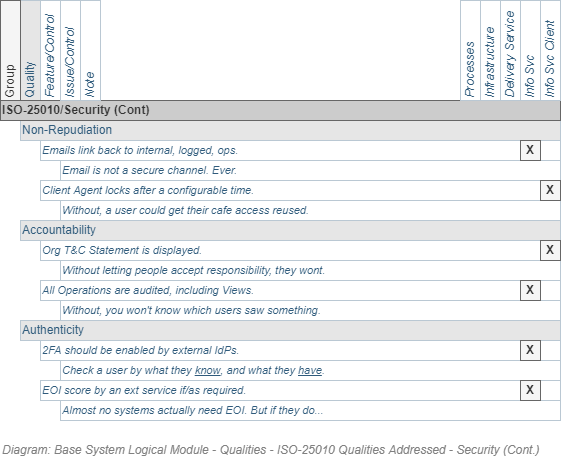

The diagram above was exported from draw.io. Its source (the exported page's mxGraphModel, read from the mxfile embedded in the PNG):
<mxGraphModel dx="782" dy="549" grid="1" gridSize="10" guides="1" tooltips="1" connect="1" arrows="1" fold="1" page="1" pageScale="1" pageWidth="827" pageHeight="1169" math="0" shadow="0">
  <root>
    <mxCell id="SIwQ03aVbUsqZOwCBq0Q-0" />
    <mxCell id="SIwQ03aVbUsqZOwCBq0Q-8" value="Diagram" parent="SIwQ03aVbUsqZOwCBq0Q-0" />
    <UserObject label="Non-Repudiation" id="SIwQ03aVbUsqZOwCBq0Q-10">
      <mxCell style="strokeColor=#bac8d3;html=1;fontColor=#2f5b7c;fontSize=12;align=left;fillColor=#E6E6E6;" parent="SIwQ03aVbUsqZOwCBq0Q-8" vertex="1">
        <mxGeometry x="140" y="300" width="540" height="20" as="geometry" />
      </mxCell>
    </UserObject>
    <UserObject label="Accountability" id="SIwQ03aVbUsqZOwCBq0Q-11">
      <mxCell style="strokeColor=#bac8d3;html=1;fontColor=#2f5b7c;fontSize=12;align=left;fillColor=#E6E6E6;" parent="SIwQ03aVbUsqZOwCBq0Q-8" vertex="1">
        <mxGeometry x="140" y="400" width="540" height="20" as="geometry" />
      </mxCell>
    </UserObject>
    <UserObject label="Authenticity" id="SIwQ03aVbUsqZOwCBq0Q-12">
      <mxCell style="strokeColor=#bac8d3;html=1;fontColor=#2f5b7c;fontSize=12;align=left;fillColor=#E6E6E6;" parent="SIwQ03aVbUsqZOwCBq0Q-8" vertex="1">
        <mxGeometry x="140" y="500" width="540" height="20" as="geometry" />
      </mxCell>
    </UserObject>
    <UserObject label="Quality" id="SIwQ03aVbUsqZOwCBq0Q-13">
      <mxCell style="strokeColor=#bac8d3;html=1;fontColor=#2f5b7c;fontSize=12;align=left;horizontal=0;fillColor=#E6E6E6;" parent="SIwQ03aVbUsqZOwCBq0Q-8" vertex="1">
        <mxGeometry x="140" y="180" width="20" height="100" as="geometry" />
      </mxCell>
    </UserObject>
    <UserObject label="Feature/Control" id="SIwQ03aVbUsqZOwCBq0Q-14">
      <mxCell style="strokeColor=#bac8d3;html=1;fontColor=#2f5b7c;fontSize=12;align=left;horizontal=0;fontStyle=2" parent="SIwQ03aVbUsqZOwCBq0Q-8" vertex="1">
        <mxGeometry x="160" y="180" width="20" height="100" as="geometry" />
      </mxCell>
    </UserObject>
    <UserObject label="Org T&amp;amp;C Statement is displayed." id="SIwQ03aVbUsqZOwCBq0Q-15">
      <mxCell style="strokeColor=#bac8d3;html=1;fontColor=#2f5b7c;fontSize=11;align=left;fontStyle=2" parent="SIwQ03aVbUsqZOwCBq0Q-8" vertex="1">
        <mxGeometry x="160" y="420" width="520" height="20" as="geometry" />
      </mxCell>
    </UserObject>
    <UserObject label="&lt;font style=&quot;font-size: 11px&quot;&gt;Emails link back to internal, logged, ops.&lt;/font&gt;" id="SIwQ03aVbUsqZOwCBq0Q-16">
      <mxCell style="strokeColor=#bac8d3;html=1;fontColor=#2f5b7c;fontSize=11;align=left;fontStyle=2" parent="SIwQ03aVbUsqZOwCBq0Q-8" vertex="1">
        <mxGeometry x="160" y="320" width="520" height="20" as="geometry" />
      </mxCell>
    </UserObject>
    <UserObject label="2FA should be enabled by external IdPs." id="SIwQ03aVbUsqZOwCBq0Q-19">
      <mxCell style="strokeColor=#bac8d3;html=1;fontColor=#2f5b7c;fontSize=11;align=left;fontStyle=2" parent="SIwQ03aVbUsqZOwCBq0Q-8" vertex="1">
        <mxGeometry x="160" y="520" width="520" height="20" as="geometry" />
      </mxCell>
    </UserObject>
    <UserObject label="EOI score by an ext service if/as required." id="SIwQ03aVbUsqZOwCBq0Q-20">
      <mxCell style="strokeColor=#bac8d3;html=1;fontColor=#2f5b7c;fontSize=11;align=left;fontStyle=2" parent="SIwQ03aVbUsqZOwCBq0Q-8" vertex="1">
        <mxGeometry x="160" y="560" width="520" height="20" as="geometry" />
      </mxCell>
    </UserObject>
    <UserObject label="Group" id="SIwQ03aVbUsqZOwCBq0Q-21">
      <mxCell style="strokeColor=#666666;html=1;fontColor=#333333;fontSize=12;align=left;horizontal=0;fillColor=#f5f5f5;" parent="SIwQ03aVbUsqZOwCBq0Q-8" vertex="1">
        <mxGeometry x="120" y="180" width="20" height="100" as="geometry" />
      </mxCell>
    </UserObject>
    <UserObject label="ISO-25010/Security (Cont)" id="SIwQ03aVbUsqZOwCBq0Q-22">
      <mxCell style="strokeColor=#666666;html=1;fontColor=#333333;fontSize=12;align=left;fontStyle=1;fillColor=#CCCCCC;" parent="SIwQ03aVbUsqZOwCBq0Q-8" vertex="1">
        <mxGeometry x="120" y="280" width="560" height="20" as="geometry" />
      </mxCell>
    </UserObject>
    <UserObject label="&lt;font style=&quot;font-size: 11px&quot;&gt;Client Agent locks after a configurable time.&lt;/font&gt;" id="SIwQ03aVbUsqZOwCBq0Q-29">
      <mxCell style="strokeColor=#bac8d3;html=1;fontColor=#2f5b7c;fontSize=11;align=left;fontStyle=2" parent="SIwQ03aVbUsqZOwCBq0Q-8" vertex="1">
        <mxGeometry x="160" y="360" width="520" height="20" as="geometry" />
      </mxCell>
    </UserObject>
    <UserObject label="All Operations are audited, including Views." id="SIwQ03aVbUsqZOwCBq0Q-30">
      <mxCell style="strokeColor=#bac8d3;html=1;fontColor=#2f5b7c;fontSize=11;align=left;fontStyle=2" parent="SIwQ03aVbUsqZOwCBq0Q-8" vertex="1">
        <mxGeometry x="160" y="460" width="520" height="20" as="geometry" />
      </mxCell>
    </UserObject>
    <UserObject label="Email is not a secure channel. Ever." id="SIwQ03aVbUsqZOwCBq0Q-41">
      <mxCell style="strokeColor=#bac8d3;html=1;fontColor=#2f5b7c;fontSize=11;align=left;fontStyle=2" parent="SIwQ03aVbUsqZOwCBq0Q-8" vertex="1">
        <mxGeometry x="180" y="340" width="500" height="20" as="geometry" />
      </mxCell>
    </UserObject>
    <UserObject label="Without, a user could get their cafe access reused." id="SIwQ03aVbUsqZOwCBq0Q-42">
      <mxCell style="strokeColor=#bac8d3;html=1;fontColor=#2f5b7c;fontSize=11;align=left;fontStyle=2" parent="SIwQ03aVbUsqZOwCBq0Q-8" vertex="1">
        <mxGeometry x="180" y="380" width="500" height="20" as="geometry" />
      </mxCell>
    </UserObject>
    <UserObject label="Without letting people accept responsibility, they wont." id="SIwQ03aVbUsqZOwCBq0Q-43">
      <mxCell style="strokeColor=#bac8d3;html=1;fontColor=#2f5b7c;fontSize=11;align=left;fontStyle=2" parent="SIwQ03aVbUsqZOwCBq0Q-8" vertex="1">
        <mxGeometry x="180" y="440" width="500" height="20" as="geometry" />
      </mxCell>
    </UserObject>
    <UserObject label="Without, you won't know which users saw something." id="SIwQ03aVbUsqZOwCBq0Q-44">
      <mxCell style="strokeColor=#bac8d3;html=1;fontColor=#2f5b7c;fontSize=11;align=left;fontStyle=2" parent="SIwQ03aVbUsqZOwCBq0Q-8" vertex="1">
        <mxGeometry x="180" y="480" width="500" height="20" as="geometry" />
      </mxCell>
    </UserObject>
    <UserObject label="Check a user by what they &lt;u&gt;know&lt;/u&gt;, and what they &lt;u&gt;have&lt;/u&gt;." id="SIwQ03aVbUsqZOwCBq0Q-45">
      <mxCell style="strokeColor=#bac8d3;html=1;fontColor=#2f5b7c;fontSize=11;align=left;fontStyle=2" parent="SIwQ03aVbUsqZOwCBq0Q-8" vertex="1">
        <mxGeometry x="180" y="540" width="500" height="20" as="geometry" />
      </mxCell>
    </UserObject>
    <UserObject label="Almost no systems actually need EOI. But if they do..." id="SIwQ03aVbUsqZOwCBq0Q-46">
      <mxCell style="strokeColor=#bac8d3;html=1;fontColor=#2f5b7c;fontSize=11;align=left;fontStyle=2" parent="SIwQ03aVbUsqZOwCBq0Q-8" vertex="1">
        <mxGeometry x="180" y="580" width="500" height="20" as="geometry" />
      </mxCell>
    </UserObject>
    <UserObject label="Issue/Control" id="SIwQ03aVbUsqZOwCBq0Q-49">
      <mxCell style="strokeColor=#bac8d3;html=1;fontColor=#2f5b7c;fontSize=12;align=left;horizontal=0;fontStyle=2" parent="SIwQ03aVbUsqZOwCBq0Q-8" vertex="1">
        <mxGeometry x="180" y="180" width="20" height="100" as="geometry" />
      </mxCell>
    </UserObject>
    <UserObject label="Note" id="Tllpq9wOi5hehA9fLNqr-0">
      <mxCell style="strokeColor=#bac8d3;html=1;fontColor=#2f5b7c;fontSize=12;align=left;horizontal=0;fontStyle=2" parent="SIwQ03aVbUsqZOwCBq0Q-8" vertex="1">
        <mxGeometry x="200" y="180" width="20" height="100" as="geometry" />
      </mxCell>
    </UserObject>
    <UserObject label="Infrastructure" id="E2ekcRJTQR5c58Dz-ALW-0">
      <mxCell style="strokeColor=#bac8d3;html=1;fontColor=#2f5b7c;fontSize=12;align=left;horizontal=0;fontStyle=2" parent="SIwQ03aVbUsqZOwCBq0Q-8" vertex="1">
        <mxGeometry x="600" y="180" width="20" height="100" as="geometry" />
      </mxCell>
    </UserObject>
    <UserObject label="Info Svc" id="E2ekcRJTQR5c58Dz-ALW-1">
      <mxCell style="strokeColor=#bac8d3;html=1;fontColor=#2f5b7c;fontSize=12;align=left;horizontal=0;fontStyle=2" parent="SIwQ03aVbUsqZOwCBq0Q-8" vertex="1">
        <mxGeometry x="640" y="180" width="20" height="100" as="geometry" />
      </mxCell>
    </UserObject>
    <UserObject label="Info Svc Client" id="E2ekcRJTQR5c58Dz-ALW-2">
      <mxCell style="strokeColor=#bac8d3;html=1;fontColor=#2f5b7c;fontSize=12;align=left;horizontal=0;fontStyle=2" parent="SIwQ03aVbUsqZOwCBq0Q-8" vertex="1">
        <mxGeometry x="660" y="180" width="20" height="100" as="geometry" />
      </mxCell>
    </UserObject>
    <UserObject label="Delivery Service" id="E2ekcRJTQR5c58Dz-ALW-3">
      <mxCell style="strokeColor=#bac8d3;html=1;fontColor=#2f5b7c;fontSize=12;align=left;horizontal=0;fontStyle=2" parent="SIwQ03aVbUsqZOwCBq0Q-8" vertex="1">
        <mxGeometry x="620" y="180" width="20" height="100" as="geometry" />
      </mxCell>
    </UserObject>
    <mxCell id="E2ekcRJTQR5c58Dz-ALW-4" value="&lt;b&gt;X&lt;/b&gt;" style="text;html=1;strokeColor=#666666;fillColor=#f5f5f5;align=center;verticalAlign=middle;whiteSpace=wrap;rounded=0;fontSize=12;fontColor=#333333;" parent="SIwQ03aVbUsqZOwCBq0Q-8" vertex="1">
      <mxGeometry x="640" y="320" width="20" height="20" as="geometry" />
    </mxCell>
    <UserObject label="Processes" id="E2ekcRJTQR5c58Dz-ALW-5">
      <mxCell style="strokeColor=#bac8d3;html=1;fontColor=#2f5b7c;fontSize=12;align=left;horizontal=0;fontStyle=2" parent="SIwQ03aVbUsqZOwCBq0Q-8" vertex="1">
        <mxGeometry x="580" y="180" width="20" height="100" as="geometry" />
      </mxCell>
    </UserObject>
    <mxCell id="E2ekcRJTQR5c58Dz-ALW-6" value="&lt;b&gt;X&lt;/b&gt;" style="text;html=1;strokeColor=#666666;fillColor=#f5f5f5;align=center;verticalAlign=middle;whiteSpace=wrap;rounded=0;fontSize=12;fontColor=#333333;" parent="SIwQ03aVbUsqZOwCBq0Q-8" vertex="1">
      <mxGeometry x="660" y="360" width="20" height="20" as="geometry" />
    </mxCell>
    <mxCell id="E2ekcRJTQR5c58Dz-ALW-7" value="&lt;b&gt;X&lt;/b&gt;" style="text;html=1;strokeColor=#666666;fillColor=#f5f5f5;align=center;verticalAlign=middle;whiteSpace=wrap;rounded=0;fontSize=12;fontColor=#333333;" parent="SIwQ03aVbUsqZOwCBq0Q-8" vertex="1">
      <mxGeometry x="660" y="420" width="20" height="20" as="geometry" />
    </mxCell>
    <mxCell id="E2ekcRJTQR5c58Dz-ALW-8" value="&lt;b&gt;X&lt;/b&gt;" style="text;html=1;strokeColor=#666666;fillColor=#f5f5f5;align=center;verticalAlign=middle;whiteSpace=wrap;rounded=0;fontSize=12;fontColor=#333333;" parent="SIwQ03aVbUsqZOwCBq0Q-8" vertex="1">
      <mxGeometry x="640" y="460" width="20" height="20" as="geometry" />
    </mxCell>
    <mxCell id="E2ekcRJTQR5c58Dz-ALW-9" value="&lt;b&gt;X&lt;/b&gt;" style="text;html=1;strokeColor=#666666;fillColor=#f5f5f5;align=center;verticalAlign=middle;whiteSpace=wrap;rounded=0;fontSize=12;fontColor=#333333;" parent="SIwQ03aVbUsqZOwCBq0Q-8" vertex="1">
      <mxGeometry x="640" y="520" width="20" height="20" as="geometry" />
    </mxCell>
    <mxCell id="E2ekcRJTQR5c58Dz-ALW-10" value="&lt;b&gt;X&lt;/b&gt;" style="text;html=1;strokeColor=#666666;fillColor=#f5f5f5;align=center;verticalAlign=middle;whiteSpace=wrap;rounded=0;fontSize=12;fontColor=#333333;" parent="SIwQ03aVbUsqZOwCBq0Q-8" vertex="1">
      <mxGeometry x="640" y="560" width="20" height="20" as="geometry" />
    </mxCell>
    <mxCell id="SIwQ03aVbUsqZOwCBq0Q-6" value="Title/Diagram" parent="SIwQ03aVbUsqZOwCBq0Q-0" />
    <mxCell id="SIwQ03aVbUsqZOwCBq0Q-7" value="&lt;font style=&quot;font-size: 12px&quot;&gt;Diagram: Base&amp;nbsp;&lt;i&gt;System&amp;nbsp;&lt;/i&gt;Logical Module -&amp;nbsp;Qualities - ISO-25010 Qualities Addressed - Security (Cont.)&lt;/font&gt;" style="text;strokeColor=none;fillColor=none;html=1;fontSize=12;fontStyle=2;verticalAlign=middle;align=left;shadow=0;glass=0;comic=0;opacity=30;fontColor=#808080;" parent="SIwQ03aVbUsqZOwCBq0Q-6" vertex="1">
      <mxGeometry x="120" y="620" width="520" height="20" as="geometry" />
    </mxCell>
    <mxCell id="SIwQ03aVbUsqZOwCBq0Q-1" value="About" parent="SIwQ03aVbUsqZOwCBq0Q-0" />
  </root>
</mxGraphModel>